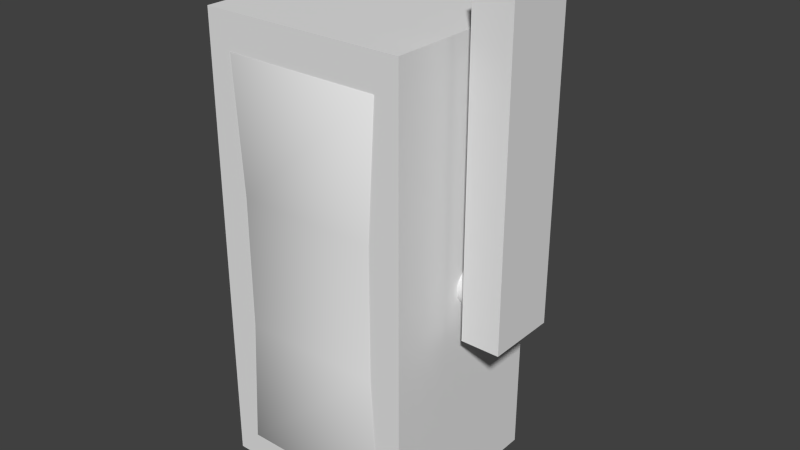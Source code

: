 # Source: lever.blend  (saved by Blender 2.74.0; exported with 4.5.12 LTS)
import bpy
from mathutils import Matrix  # noqa: F401  (used for matrix-valued properties, if any)

bpy.ops.wm.read_factory_settings(use_empty=True)
scene = bpy.context.scene
scene.name = 'Scene'

# ---- collections
col_collection_1 = bpy.data.collections.new('Collection 1'); scene.collection.children.link(col_collection_1)
col_collection_2 = bpy.data.collections.new('Collection 2'); scene.collection.children.link(col_collection_2)
col_collection_11 = bpy.data.collections.new('Collection 11'); scene.collection.children.link(col_collection_11)
col_collection_12 = bpy.data.collections.new('Collection 12'); scene.collection.children.link(col_collection_12)

# ---- world
world_world = bpy.data.worlds.new('World'); scene.world = world_world
world_world.color = (0.05088, 0.05088, 0.05088)
world_world.use_sun_shadow = False
world_world.sun_shadow_jitter_overblur = 0.0
world_world.cycles.sampling_method = 'MANUAL'
world_world.cycles.sample_map_resolution = 256

# ---- meshes
me_cube = bpy.data.meshes.new('Cube')
me_cube.from_pydata([(-6.285, -13.53, -17.24), (-6.241, -14.74, -15.93), (-7.493, -13.53, -16.03), (-7.493, -13.53, 15.71), (-6.241, -14.74, 15.61), (-6.285, -13.53, 16.92), (-8.17, -0.04267, -17.08), (-6.747, -0.04267, -18.39), (-8.17, -0.04267, 16.75), (-6.747, -0.04267, 18.07), (7.581, -13.53, -16.03), (6.328, -14.74, -15.93), (6.373, -13.53, -17.24), (7.581, -13.53, 15.71), (6.373, -13.53, 16.92), (6.328, -14.74, 15.61), (8.258, -0.04267, -17.08), (6.835, -0.04267, -18.39), (6.835, -0.04267, 18.07), (8.258, -0.04267, 16.75), (-5.621, -14.74, -5.418), (-5.621, -14.74, 5.095), (-6.75, -13.53, 5.128), (-6.75, -13.53, -5.451), (-7.36, -0.04267, -5.8), (-7.36, -0.04267, 5.477), (7.448, -0.04267, 5.477), (7.448, -0.04267, -5.8), (5.709, -14.74, 5.095), (5.709, -14.74, -5.418), (6.838, -13.53, -5.451), (6.838, -13.53, 5.128)], [], [(0, 7, 17, 12), (27, 30, 10, 16), (14, 18, 9, 5), (0, 1, 2), (3, 4, 5), (10, 11, 12), (13, 14, 15), (21, 4, 3, 22), (5, 9, 8, 3), (7, 0, 2, 6), (18, 14, 13, 19), (29, 11, 10, 30), (12, 17, 16, 10), (14, 5, 4, 15), (0, 12, 11, 1), (23, 24, 6, 2), (21, 28, 15, 4), (1, 11, 29, 20), (20, 29, 28, 21), (3, 8, 25, 22), (22, 25, 24, 23), (15, 28, 31, 13), (28, 29, 30, 31), (1, 20, 23, 2), (20, 21, 22, 23), (19, 13, 31, 26), (26, 31, 30, 27)])
me_cube.polygons.foreach_set('use_smooth', [True] * 27)
_k = set([(0, 2), (0, 7), (0, 12), (2, 6), (2, 23), (3, 5), (3, 8), (3, 22), (5, 9), (5, 14), (10, 12), (10, 16), (10, 30), (12, 17), (13, 14), (13, 19), (13, 31), (14, 18), (22, 23), (30, 31)])
me_cube.attributes.new('sharp_edge', 'BOOLEAN', 'EDGE').data.foreach_set('value', [ (min(e.vertices), max(e.vertices)) in _k for e in me_cube.edges])
_uv = me_cube.uv_layers.new(name='UVMap')
_uv.uv.foreach_set('vector', [0.286, 0.08527, 0.5178, 0.05528, 0.5399, 0.2886, 0.3066, 0.3027, 0.5336, 0.517, 0.3006, 0.5151, 0.3074, 0.3322, 0.5409, 0.322, 0.02207, 0.08723, 0.2539, 0.05723, 0.276, 0.2905, 0.0427, 0.3047, 0.5875, 0.3756, 0.5925, 0.4047, 0.5641, 0.3968, 0.5637, 0.9581, 0.5925, 0.95, 0.5871, 0.9806, 0.8197, 0.4013, 0.7908, 0.4093, 0.7963, 0.3787, 0.8193, 0.9625, 0.7958, 0.9837, 0.7909, 0.9546, 0.5897, 0.7753, 0.5925, 0.95, 0.5637, 0.9581, 0.5596, 0.7768, 0.0427, 0.3047, 0.276, 0.2905, 0.277, 0.324, 0.04347, 0.3342, 0.2539, 0.9417, 0.02207, 0.9118, 0.02485, 0.8824, 0.2571, 0.9084, 0.5178, 0.9398, 0.286, 0.9098, 0.2887, 0.8805, 0.521, 0.9065, 0.7937, 0.5841, 0.7908, 0.4093, 0.8197, 0.4013, 0.8238, 0.5826, 0.3066, 0.3027, 0.5399, 0.2886, 0.5409, 0.322, 0.3074, 0.3322, 0.7958, 0.9837, 0.5871, 0.9806, 0.5925, 0.95, 0.7909, 0.9546, 0.5875, 0.3756, 0.7963, 0.3787, 0.7908, 0.4093, 0.5925, 0.4047, 0.03049, 0.6995, 0.2631, 0.7134, 0.2571, 0.9084, 0.02485, 0.8824, 0.5897, 0.7753, 0.7932, 0.7753, 0.7909, 0.9546, 0.5925, 0.95, 0.5925, 0.4047, 0.7908, 0.4093, 0.7937, 0.5841, 0.5902, 0.5841, 0.5902, 0.5841, 0.7937, 0.5841, 0.7932, 0.7753, 0.5897, 0.7753, 0.04347, 0.3342, 0.277, 0.324, 0.2697, 0.5189, 0.03669, 0.517, 0.03669, 0.517, 0.2697, 0.5189, 0.2631, 0.7134, 0.03049, 0.6995, 0.7909, 0.9546, 0.7932, 0.7753, 0.8237, 0.7769, 0.8193, 0.9625, 0.7932, 0.7753, 0.7937, 0.5841, 0.8238, 0.5826, 0.8237, 0.7769, 0.5925, 0.4047, 0.5902, 0.5841, 0.5596, 0.5824, 0.5641, 0.3968, 0.5902, 0.5841, 0.5897, 0.7753, 0.5596, 0.7768, 0.5596, 0.5824, 0.521, 0.9065, 0.2887, 0.8805, 0.2944, 0.6975, 0.527, 0.7115, 0.527, 0.7115, 0.2944, 0.6975, 0.3006, 0.5151, 0.5336, 0.517])
me_cube.use_remesh_preserve_volume = False
me_cube.use_remesh_preserve_attributes = False
me_cube.use_mirror_vertex_groups = False
me_cube.update()
me_cube_003 = bpy.data.meshes.new('Cube.003')
me_cube_003.from_pydata([(10.15, -6.692, -3.026), (10.15, -4.999, -2.476), (10.15, -3.953, -1.036), (10.15, -3.953, 0.7434), (10.15, -4.999, 2.183), (10.15, -6.692, 2.733), (10.15, -8.385, 2.183), (10.15, -9.431, 0.7434), (10.15, -9.431, -1.036), (10.15, -8.385, -2.476), (11.73, -6.692, -3.026), (11.73, -4.999, -2.476), (11.73, -3.953, -1.036), (11.73, -3.953, 0.7434), (11.73, -4.999, 2.183), (11.73, -6.692, 2.733), (11.73, -8.385, 2.183), (11.73, -9.431, 0.7434), (11.73, -9.431, -1.036), (11.73, -8.385, -2.476), (9.643, -6.692, 23.53), (9.643, -4.216, 22.98), (9.643, -9.168, 22.98), (12.23, -6.692, 23.53), (12.23, -4.216, 22.98), (12.23, -9.168, 22.98), (10.15, -6.692, -1.864), (10.15, -5.682, -1.536), (10.15, -5.059, -0.6772), (10.15, -5.059, 0.3841), (10.15, -5.682, 1.243), (10.15, -6.692, 1.571), (10.15, -7.701, 1.243), (10.15, -8.325, 0.3841), (10.15, -8.325, -0.6772), (10.15, -7.701, -1.536), (6.648, -6.692, -1.864), (6.648, -5.682, -1.536), (6.648, -5.059, -0.6772), (6.648, -5.059, 0.3841), (6.648, -5.682, 1.243), (6.648, -6.692, 1.571), (6.648, -7.701, 1.243), (6.648, -8.325, 0.3841), (6.648, -8.325, -0.6772), (6.648, -7.701, -1.536), (12.57, -5.659, -1.568), (12.57, -6.692, -1.903), (12.57, -5.021, -0.6894), (12.57, -5.021, 0.3963), (12.57, -5.659, 1.275), (12.57, -6.692, 1.61), (12.57, -7.724, 1.275), (12.57, -8.363, 0.3963), (12.57, -8.363, -0.6894), (12.57, -7.724, -1.568)], [], [(0, 10, 19, 9), (9, 19, 18, 8), (8, 18, 17, 7), (7, 17, 16, 6), (6, 16, 25, 22), (14, 4, 21, 24), (4, 14, 13, 3), (3, 13, 12, 2), (2, 12, 11, 1), (1, 11, 10, 0), (55, 52, 53, 54), (22, 25, 23, 20), (20, 23, 24, 21), (16, 15, 23, 25), (15, 14, 24, 23), (5, 6, 22, 20), (4, 5, 20, 21), (0, 9, 35, 26), (9, 8, 34, 35), (8, 7, 33, 34), (7, 6, 32, 33), (6, 5, 31, 32), (5, 4, 30, 31), (4, 3, 29, 30), (3, 2, 28, 29), (2, 1, 27, 28), (1, 0, 26, 27), (26, 35, 45, 36), (35, 34, 44, 45), (34, 33, 43, 44), (33, 32, 42, 43), (32, 31, 41, 42), (31, 30, 40, 41), (30, 29, 39, 40), (29, 28, 38, 39), (28, 27, 37, 38), (27, 26, 36, 37), (46, 47, 10, 11), (48, 46, 11, 12), (49, 48, 12, 13), (50, 49, 13, 14), (51, 50, 14, 15), (52, 51, 15, 16), (53, 52, 16, 17), (54, 53, 17, 18), (55, 54, 18, 19), (47, 55, 19, 10), (47, 46, 50, 51), (46, 48, 49, 50), (47, 51, 52, 55)])
me_cube_003.polygons.foreach_set('use_smooth', [True] * 50)
_k = set([(0, 1), (0, 9), (1, 2), (2, 3), (3, 4), (4, 14), (4, 21), (6, 7), (6, 22), (7, 8), (8, 9), (10, 11), (10, 19), (11, 12), (12, 13), (13, 14), (14, 15), (14, 24), (15, 16), (16, 17), (16, 25), (17, 18), (18, 19), (20, 21), (20, 22), (21, 24), (22, 25), (23, 24), (23, 25), (26, 27), (26, 35), (27, 28), (28, 29), (29, 30), (30, 31), (31, 32), (32, 33), (33, 34), (34, 35), (36, 37), (36, 45), (37, 38), (38, 39), (39, 40), (40, 41), (41, 42), (42, 43), (43, 44), (44, 45)])
me_cube_003.attributes.new('sharp_edge', 'BOOLEAN', 'EDGE').data.foreach_set('value', [ (min(e.vertices), max(e.vertices)) in _k for e in me_cube_003.edges])
_uv = me_cube_003.uv_layers.new(name='UVMap')
_uv.uv.foreach_set('vector', [0.6818, 0.05201, 0.679, 0.0939, 0.6459, 0.1034, 0.6258, 0.06535, 0.6258, 0.06535, 0.6459, 0.1034, 0.6222, 0.1298, 0.5842, 0.1069, 0.5842, 0.1069, 0.6222, 0.1298, 0.6155, 0.1673, 0.5686, 0.1648, 0.5686, 0.1648, 0.6155, 0.1673, 0.6318, 0.2129, 0.5784, 0.226, 0.9564, 0.4282, 0.9292, 0.4266, 0.9425, 0.06691, 0.9871, 0.06964, 0.8706, 0.4266, 0.8433, 0.4282, 0.8127, 0.06964, 0.8573, 0.0669, 0.775, 0.2111, 0.7313, 0.2059, 0.7424, 0.1624, 0.7808, 0.1618, 0.7808, 0.1618, 0.7424, 0.1624, 0.7347, 0.1281, 0.7702, 0.1112, 0.7702, 0.1112, 0.7347, 0.1281, 0.7117, 0.1033, 0.7351, 0.06986, 0.7351, 0.06986, 0.7117, 0.1033, 0.679, 0.0939, 0.6818, 0.05201, 0.6607, 0.1251, 0.657, 0.1824, 0.645, 0.1616, 0.6473, 0.1403, 0.9457, 0.02171, 0.9425, 0.06691, 0.8999, 0.06224, 0.9014, 0.01857, 0.9014, 0.01857, 0.8999, 0.06224, 0.8573, 0.0669, 0.8549, 0.01961, 0.9292, 0.4266, 0.8999, 0.4171, 0.8999, 0.06224, 0.9425, 0.06691, 0.8999, 0.4171, 0.8706, 0.4266, 0.8573, 0.0669, 0.8999, 0.06224, 0.9142, 0.5873, 0.9481, 0.5741, 0.9633, 0.9679, 0.9141, 0.9789, 0.8803, 0.5741, 0.9142, 0.5873, 0.9141, 0.9789, 0.865, 0.9679, 0.9142, 0.4698, 0.9481, 0.4808, 0.9344, 0.4996, 0.9142, 0.4931, 0.9481, 0.4808, 0.969, 0.5097, 0.9469, 0.5169, 0.9344, 0.4996, 0.969, 0.5097, 0.969, 0.5453, 0.9469, 0.5381, 0.9469, 0.5169, 0.969, 0.5453, 0.9481, 0.5741, 0.9344, 0.5553, 0.9469, 0.5381, 0.9481, 0.5741, 0.9142, 0.5873, 0.9142, 0.5619, 0.9344, 0.5553, 0.9142, 0.5873, 0.8803, 0.5741, 0.8939, 0.5553, 0.9142, 0.5619, 0.8803, 0.5741, 0.8593, 0.5453, 0.8814, 0.5381, 0.8939, 0.5553, 0.8593, 0.5453, 0.8593, 0.5096, 0.8814, 0.5168, 0.8814, 0.5381, 0.8593, 0.5096, 0.8803, 0.4808, 0.8939, 0.4996, 0.8814, 0.5168, 0.8803, 0.4808, 0.9142, 0.4698, 0.9142, 0.4931, 0.8939, 0.4996, 0.5897, 0.2665, 0.608, 0.2665, 0.608, 0.3269, 0.5897, 0.3269, 0.608, 0.2665, 0.6263, 0.2665, 0.6263, 0.3269, 0.608, 0.3269, 0.6263, 0.2665, 0.6446, 0.2665, 0.6446, 0.3269, 0.6263, 0.3269, 0.6446, 0.2665, 0.663, 0.2665, 0.663, 0.3269, 0.6446, 0.3269, 0.663, 0.2665, 0.6813, 0.2665, 0.6813, 0.3269, 0.663, 0.3269, 0.6813, 0.2665, 0.6996, 0.2665, 0.6996, 0.3269, 0.6813, 0.3269, 0.6996, 0.2665, 0.7179, 0.2665, 0.7179, 0.3269, 0.6996, 0.3269, 0.7179, 0.2665, 0.7362, 0.2665, 0.7362, 0.3269, 0.7179, 0.3269, 0.7362, 0.2665, 0.7545, 0.2665, 0.7545, 0.3269, 0.7362, 0.3269, 0.7545, 0.2665, 0.7728, 0.2665, 0.7728, 0.3269, 0.7545, 0.3269, 0.6988, 0.1255, 0.6798, 0.1198, 0.679, 0.0939, 0.7117, 0.1033, 0.7121, 0.1404, 0.6988, 0.1255, 0.7117, 0.1033, 0.7347, 0.1281, 0.7148, 0.1611, 0.7121, 0.1404, 0.7347, 0.1281, 0.7424, 0.1624, 0.7036, 0.1816, 0.7148, 0.1611, 0.7424, 0.1624, 0.7313, 0.2059, 0.6804, 0.1911, 0.7036, 0.1816, 0.7313, 0.2059, 0.6839, 0.2288, 0.657, 0.1824, 0.6804, 0.1911, 0.6839, 0.2288, 0.6318, 0.2129, 0.645, 0.1616, 0.657, 0.1824, 0.6318, 0.2129, 0.6155, 0.1673, 0.6473, 0.1403, 0.645, 0.1616, 0.6155, 0.1673, 0.6222, 0.1298, 0.6607, 0.1251, 0.6473, 0.1403, 0.6222, 0.1298, 0.6459, 0.1034, 0.6798, 0.1198, 0.6607, 0.1251, 0.6459, 0.1034, 0.679, 0.0939, 0.6798, 0.1198, 0.6988, 0.1255, 0.7036, 0.1816, 0.6804, 0.1911, 0.6988, 0.1255, 0.7121, 0.1404, 0.7148, 0.1611, 0.7036, 0.1816, 0.6798, 0.1198, 0.6804, 0.1911, 0.657, 0.1824, 0.6607, 0.1251])
me_cube_003.use_remesh_preserve_volume = False
me_cube_003.use_remesh_preserve_attributes = False
me_cube_003.use_mirror_vertex_groups = False
me_cube_003.update()
me_cube_004 = bpy.data.meshes.new('Cube.004')
me_cube_004.from_pydata([(-1.0, -0.9289, -1.0), (-1.0, -0.9289, 1.0), (-1.0, 1.0, -1.0), (-1.0, 1.0, 1.0), (1.0, -0.9289, -1.0), (1.0, -0.9289, 1.0), (1.0, 1.0, -1.0), (1.0, 1.0, 1.0)], [], [(1, 3, 2, 0), (3, 7, 6, 2), (7, 5, 4, 6), (5, 1, 0, 4), (0, 2, 6, 4), (5, 7, 3, 1)])
me_cube_004.use_remesh_preserve_volume = False
me_cube_004.use_remesh_preserve_attributes = False
me_cube_004.use_mirror_vertex_groups = False
me_cube_004.update()
me_cube_005 = bpy.data.meshes.new('Cube.005')
me_cube_005.from_pydata([(-1.0, -0.7539, -0.3849), (-1.0, -0.7539, 2.758), (-1.0, 0.8249, -0.3849), (-1.0, 0.8249, 2.758), (-0.1984, -0.7539, -0.3849), (-0.1984, -0.7539, 2.758), (-0.1984, 0.8249, -0.3849), (-0.1984, 0.8249, 2.758)], [], [(1, 3, 2, 0), (3, 7, 6, 2), (7, 5, 4, 6), (5, 1, 0, 4), (0, 2, 6, 4), (5, 7, 3, 1)])
me_cube_005.use_remesh_preserve_volume = False
me_cube_005.use_remesh_preserve_attributes = False
me_cube_005.use_mirror_vertex_groups = False
me_cube_005.update()

# ---- objects
ob_lever = bpy.data.objects.new('lever', me_cube)
ob_lever_part = bpy.data.objects.new('lever_part', me_cube_003)
ob_ubx_lever_01 = bpy.data.objects.new('UBX_lever_01', me_cube_004)
ob_ubx_lever_part_01 = bpy.data.objects.new('UBX_lever_part_01', me_cube_005)

# ---- transforms, parenting, visibility, modifiers, constraints
ob_lever.location = (0.0, 0.0, 0.0)
ob_lever.lineart.crease_threshold = 0.0
_m = ob_lever.modifiers.new('EdgeSplit', 'EDGE_SPLIT')
_m.use_edge_angle = False
ob_lever_part.location = (0.0, 0.0, 0.0)
ob_lever_part.lineart.crease_threshold = 0.0
_m = ob_lever_part.modifiers.new('EdgeSplit', 'EDGE_SPLIT')
_m.use_edge_angle = False
ob_ubx_lever_01.location = (0.03929, -7.554, 0.1971)
ob_ubx_lever_01.scale = (8.26, 7.678, 18.28)
ob_ubx_lever_01.lineart.crease_threshold = 0.0
ob_ubx_lever_part_01.location = (13.5, -6.847, 0.1971)
ob_ubx_lever_part_01.scale = (3.842, 3.571, 8.501)
ob_ubx_lever_part_01.lineart.crease_threshold = 0.0

# ---- collection membership
col_collection_1.objects.link(ob_lever)
col_collection_2.objects.link(ob_lever_part)
col_collection_11.objects.link(ob_ubx_lever_01)
col_collection_12.objects.link(ob_ubx_lever_part_01)

# ---- scene / render settings (as saved in the file)
scene.frame_start = 1; scene.frame_end = 250; scene.frame_set(1)
scene.render.engine = 'BLENDER_EEVEE_NEXT'
scene.render.resolution_percentage = 50
scene.render.dither_intensity = 0.0
scene.render.bake_margin = 4
scene.cycles.use_denoising = False
scene.cycles.samples = 10
scene.cycles.sampling_pattern = 'TABULATED_SOBOL'
scene.cycles.light_sampling_threshold = 0.0
scene.cycles.use_adaptive_sampling = False
scene.cycles.use_light_tree = False
scene.cycles.blur_glossy = 0.0
scene.cycles.pixel_filter_type = 'GAUSSIAN'
scene.cycles.sample_clamp_indirect = 0.0
scene.view_settings.view_transform = 'Standard'
bpy.context.view_layer.update()

# ---- added for rendering (the .blend has no active camera and no usable light): camera, sun
cam_auto = bpy.data.cameras.new('AutoCamera')
cam_auto.lens = 50.0
cam_auto.sensor_width = 36.0
cam_auto.clip_end = 1000.0
ob_auto_camera = bpy.data.objects.new('AutoCamera', cam_auto)
scene.collection.objects.link(ob_auto_camera)
ob_auto_camera.location = (47.8428, -62.0076, 39.0935)
ob_auto_camera.rotation_euler = (1.09748, -7.21219e-08, 0.694738)
scene.camera = ob_auto_camera
light_auto_sun = bpy.data.lights.new('AutoSun', 'SUN')
light_auto_sun.energy = 3.0
light_auto_sun.angle = 0.0523599
ob_auto_sun = bpy.data.objects.new('AutoSun', light_auto_sun)
scene.collection.objects.link(ob_auto_sun)
ob_auto_sun.rotation_euler = (0.872665, 0.174533, 0.523599)
bpy.context.view_layer.update()
